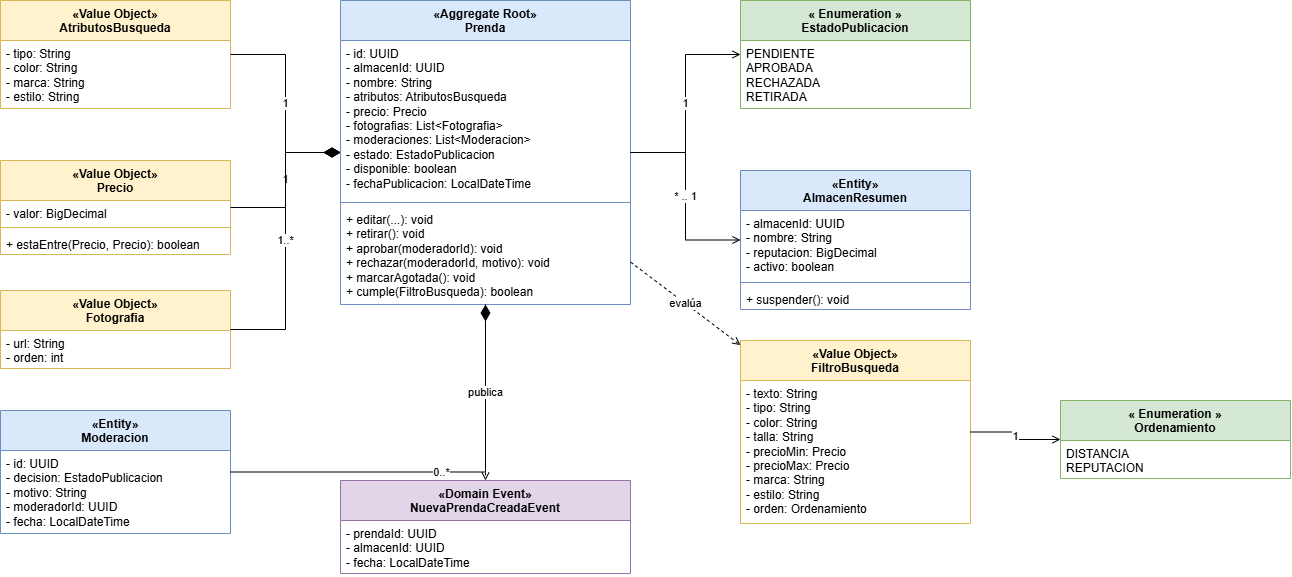

The diagram above was exported from draw.io. Its source (the exported page's mxGraphModel, read from the mxfile embedded in the PNG):
<mxGraphModel dx="2054" dy="1223" grid="1" gridSize="10" guides="1" tooltips="1" connect="1" arrows="1" fold="1" page="1" pageScale="1" pageWidth="1600" pageHeight="900" math="0" shadow="0">
  <root>
    <mxCell id="0" />
    <mxCell id="1" parent="0" />
    <mxCell id="c3" parent="1" style="swimlane;fontStyle=1;align=center;verticalAlign=top;childLayout=stackLayout;horizontal=1;startSize=40;horizontalStack=0;resizeParent=1;resizeParentMax=0;resizeLast=0;collapsible=0;marginBottom=0;whiteSpace=wrap;html=1;fillColor=#dae8fc;strokeColor=#6c8ebf;" value="«Aggregate Root»&lt;br&gt;Prenda" vertex="1">
      <mxGeometry height="304" width="290" x="495" y="100" as="geometry" />
    </mxCell>
    <mxCell id="c4" parent="c3" style="text;strokeColor=none;fillColor=none;align=left;verticalAlign=top;spacingLeft=4;spacingRight=4;overflow=hidden;rotatable=0;points=[[0,0.5],[1,0.5]];portConstraint=eastwest;whiteSpace=wrap;html=1;" value="- id: UUID&lt;br&gt;- almacenId: UUID&lt;br&gt;- nombre: String&lt;br&gt;- atributos: AtributosBusqueda&lt;br&gt;- precio: Precio&lt;br&gt;- fotografias: List&amp;lt;Fotografia&amp;gt;&lt;br&gt;- moderaciones: List&amp;lt;Moderacion&amp;gt;&lt;br&gt;- estado: EstadoPublicacion&lt;br&gt;- disponible: boolean&lt;br&gt;- fechaPublicacion: LocalDateTime" vertex="1">
      <mxGeometry height="158" width="290" y="40" as="geometry" />
    </mxCell>
    <mxCell id="c5" parent="c3" style="line;strokeWidth=1;fillColor=none;align=left;verticalAlign=middle;spacingTop=-1;spacingLeft=3;spacingRight=3;rotatable=0;labelPosition=right;points=[];portConstraint=eastwest;strokeColor=inherit;" value="" vertex="1">
      <mxGeometry height="8" width="290" y="198" as="geometry" />
    </mxCell>
    <mxCell id="c6" parent="c3" style="text;strokeColor=none;fillColor=none;align=left;verticalAlign=top;spacingLeft=4;spacingRight=4;overflow=hidden;rotatable=0;points=[[0,0.5],[1,0.5]];portConstraint=eastwest;whiteSpace=wrap;html=1;" value="+ editar(...): void&lt;br&gt;+ retirar(): void&lt;br&gt;+ aprobar(moderadorId): void&lt;br&gt;+ rechazar(moderadorId, motivo): void&lt;br&gt;+ marcarAgotada(): void&lt;br&gt;+ cumple(FiltroBusqueda): boolean" vertex="1">
      <mxGeometry height="98" width="290" y="206" as="geometry" />
    </mxCell>
    <mxCell id="c7" parent="1" style="swimlane;fontStyle=1;align=center;verticalAlign=top;childLayout=stackLayout;horizontal=1;startSize=40;horizontalStack=0;resizeParent=1;resizeParentMax=0;resizeLast=0;collapsible=0;marginBottom=0;whiteSpace=wrap;html=1;fillColor=#fff2cc;strokeColor=#d6b656;" value="«Value Object»&lt;br&gt;AtributosBusqueda" vertex="1">
      <mxGeometry height="108" width="230" x="155" y="100" as="geometry" />
    </mxCell>
    <mxCell id="c8" parent="c7" style="text;strokeColor=none;fillColor=none;align=left;verticalAlign=top;spacingLeft=4;spacingRight=4;overflow=hidden;rotatable=0;points=[[0,0.5],[1,0.5]];portConstraint=eastwest;whiteSpace=wrap;html=1;" value="- tipo: String&lt;br&gt;- color: String&lt;br&gt;- marca: String&lt;br&gt;- estilo: String" vertex="1">
      <mxGeometry height="68" width="230" y="40" as="geometry" />
    </mxCell>
    <mxCell id="c9" parent="1" style="swimlane;fontStyle=1;align=center;verticalAlign=top;childLayout=stackLayout;horizontal=1;startSize=40;horizontalStack=0;resizeParent=1;resizeParentMax=0;resizeLast=0;collapsible=0;marginBottom=0;whiteSpace=wrap;html=1;fillColor=#fff2cc;strokeColor=#d6b656;" value="«Value Object»&lt;br&gt;Precio" vertex="1">
      <mxGeometry height="94" width="230" x="155" y="260" as="geometry" />
    </mxCell>
    <mxCell id="c10" parent="c9" style="text;strokeColor=none;fillColor=none;align=left;verticalAlign=top;spacingLeft=4;spacingRight=4;overflow=hidden;rotatable=0;points=[[0,0.5],[1,0.5]];portConstraint=eastwest;whiteSpace=wrap;html=1;" value="- valor: BigDecimal" vertex="1">
      <mxGeometry height="23" width="230" y="40" as="geometry" />
    </mxCell>
    <mxCell id="c11" parent="c9" style="line;strokeWidth=1;fillColor=none;align=left;verticalAlign=middle;spacingTop=-1;spacingLeft=3;spacingRight=3;rotatable=0;labelPosition=right;points=[];portConstraint=eastwest;strokeColor=inherit;" value="" vertex="1">
      <mxGeometry height="8" width="230" y="63" as="geometry" />
    </mxCell>
    <mxCell id="c12" parent="c9" style="text;strokeColor=none;fillColor=none;align=left;verticalAlign=top;spacingLeft=4;spacingRight=4;overflow=hidden;rotatable=0;points=[[0,0.5],[1,0.5]];portConstraint=eastwest;whiteSpace=wrap;html=1;" value="+ estaEntre(Precio, Precio): boolean" vertex="1">
      <mxGeometry height="23" width="230" y="71" as="geometry" />
    </mxCell>
    <mxCell id="c13" parent="1" style="swimlane;fontStyle=1;align=center;verticalAlign=top;childLayout=stackLayout;horizontal=1;startSize=40;horizontalStack=0;resizeParent=1;resizeParentMax=0;resizeLast=0;collapsible=0;marginBottom=0;whiteSpace=wrap;html=1;fillColor=#fff2cc;strokeColor=#d6b656;" value="«Value Object»&lt;br&gt;Fotografia" vertex="1">
      <mxGeometry height="78" width="230" x="155" y="390" as="geometry" />
    </mxCell>
    <mxCell id="c14" parent="c13" style="text;strokeColor=none;fillColor=none;align=left;verticalAlign=top;spacingLeft=4;spacingRight=4;overflow=hidden;rotatable=0;points=[[0,0.5],[1,0.5]];portConstraint=eastwest;whiteSpace=wrap;html=1;" value="- url: String&lt;br&gt;- orden: int" vertex="1">
      <mxGeometry height="38" width="230" y="40" as="geometry" />
    </mxCell>
    <mxCell id="c15" parent="1" style="swimlane;fontStyle=1;align=center;verticalAlign=top;childLayout=stackLayout;horizontal=1;startSize=40;horizontalStack=0;resizeParent=1;resizeParentMax=0;resizeLast=0;collapsible=0;marginBottom=0;whiteSpace=wrap;html=1;fillColor=#dae8fc;strokeColor=#6c8ebf;" value="«Entity»&lt;br&gt;Moderacion" vertex="1">
      <mxGeometry height="123" width="230" x="155" y="510" as="geometry" />
    </mxCell>
    <mxCell id="c16" parent="c15" style="text;strokeColor=none;fillColor=none;align=left;verticalAlign=top;spacingLeft=4;spacingRight=4;overflow=hidden;rotatable=0;points=[[0,0.5],[1,0.5]];portConstraint=eastwest;whiteSpace=wrap;html=1;" value="- id: UUID&lt;br&gt;- decision: EstadoPublicacion&lt;br&gt;- motivo: String&lt;br&gt;- moderadorId: UUID&lt;br&gt;- fecha: LocalDateTime" vertex="1">
      <mxGeometry height="83" width="230" y="40" as="geometry" />
    </mxCell>
    <mxCell id="c17" parent="1" style="swimlane;fontStyle=1;align=center;verticalAlign=top;childLayout=stackLayout;horizontal=1;startSize=40;horizontalStack=0;resizeParent=1;resizeParentMax=0;resizeLast=0;collapsible=0;marginBottom=0;whiteSpace=wrap;html=1;fillColor=#d5e8d4;strokeColor=#82b366;" value="« Enumeration »&lt;br&gt;EstadoPublicacion" vertex="1">
      <mxGeometry height="108" width="230" x="895" y="100" as="geometry" />
    </mxCell>
    <mxCell id="c18" parent="c17" style="text;strokeColor=none;fillColor=none;align=left;verticalAlign=top;spacingLeft=4;spacingRight=4;overflow=hidden;rotatable=0;points=[[0,0.5],[1,0.5]];portConstraint=eastwest;whiteSpace=wrap;html=1;" value="PENDIENTE&lt;br&gt;APROBADA&lt;br&gt;RECHAZADA&lt;br&gt;RETIRADA" vertex="1">
      <mxGeometry height="68" width="230" y="40" as="geometry" />
    </mxCell>
    <mxCell id="c19" parent="1" style="swimlane;fontStyle=1;align=center;verticalAlign=top;childLayout=stackLayout;horizontal=1;startSize=40;horizontalStack=0;resizeParent=1;resizeParentMax=0;resizeLast=0;collapsible=0;marginBottom=0;whiteSpace=wrap;html=1;fillColor=#dae8fc;strokeColor=#6c8ebf;" value="«Entity»&lt;br&gt;AlmacenResumen" vertex="1">
      <mxGeometry height="139" width="230" x="895" y="270" as="geometry" />
    </mxCell>
    <mxCell id="c20" parent="c19" style="text;strokeColor=none;fillColor=none;align=left;verticalAlign=top;spacingLeft=4;spacingRight=4;overflow=hidden;rotatable=0;points=[[0,0.5],[1,0.5]];portConstraint=eastwest;whiteSpace=wrap;html=1;" value="- almacenId: UUID&lt;br&gt;- nombre: String&lt;br&gt;- reputacion: BigDecimal&lt;br&gt;- activo: boolean" vertex="1">
      <mxGeometry height="68" width="230" y="40" as="geometry" />
    </mxCell>
    <mxCell id="c21" parent="c19" style="line;strokeWidth=1;fillColor=none;align=left;verticalAlign=middle;spacingTop=-1;spacingLeft=3;spacingRight=3;rotatable=0;labelPosition=right;points=[];portConstraint=eastwest;strokeColor=inherit;" value="" vertex="1">
      <mxGeometry height="8" width="230" y="108" as="geometry" />
    </mxCell>
    <mxCell id="c22" parent="c19" style="text;strokeColor=none;fillColor=none;align=left;verticalAlign=top;spacingLeft=4;spacingRight=4;overflow=hidden;rotatable=0;points=[[0,0.5],[1,0.5]];portConstraint=eastwest;whiteSpace=wrap;html=1;" value="+ suspender(): void" vertex="1">
      <mxGeometry height="23" width="230" y="116" as="geometry" />
    </mxCell>
    <mxCell id="c23" parent="1" style="swimlane;fontStyle=1;align=center;verticalAlign=top;childLayout=stackLayout;horizontal=1;startSize=40;horizontalStack=0;resizeParent=1;resizeParentMax=0;resizeLast=0;collapsible=0;marginBottom=0;whiteSpace=wrap;html=1;fillColor=#fff2cc;strokeColor=#d6b656;" value="«Value Object»&lt;br&gt;FiltroBusqueda" vertex="1">
      <mxGeometry height="183" width="230" x="895" y="440" as="geometry" />
    </mxCell>
    <mxCell id="c24" parent="c23" style="text;strokeColor=none;fillColor=none;align=left;verticalAlign=top;spacingLeft=4;spacingRight=4;overflow=hidden;rotatable=0;points=[[0,0.5],[1,0.5]];portConstraint=eastwest;whiteSpace=wrap;html=1;" value="- texto: String&lt;br&gt;- tipo: String&lt;br&gt;- color: String&lt;br&gt;- talla: String&lt;br&gt;- precioMin: Precio&lt;br&gt;- precioMax: Precio&lt;br&gt;- marca: String&lt;br&gt;- estilo: String&lt;br&gt;- orden: Ordenamiento" vertex="1">
      <mxGeometry height="143" width="230" y="40" as="geometry" />
    </mxCell>
    <mxCell id="c25" parent="1" style="swimlane;fontStyle=1;align=center;verticalAlign=top;childLayout=stackLayout;horizontal=1;startSize=40;horizontalStack=0;resizeParent=1;resizeParentMax=0;resizeLast=0;collapsible=0;marginBottom=0;whiteSpace=wrap;html=1;fillColor=#d5e8d4;strokeColor=#82b366;" value="« Enumeration »&lt;br&gt;Ordenamiento" vertex="1">
      <mxGeometry height="78" width="230" x="1215" y="500" as="geometry" />
    </mxCell>
    <mxCell id="c26" parent="c25" style="text;strokeColor=none;fillColor=none;align=left;verticalAlign=top;spacingLeft=4;spacingRight=4;overflow=hidden;rotatable=0;points=[[0,0.5],[1,0.5]];portConstraint=eastwest;whiteSpace=wrap;html=1;" value="DISTANCIA&lt;br&gt;REPUTACION" vertex="1">
      <mxGeometry height="38" width="230" y="40" as="geometry" />
    </mxCell>
    <mxCell id="c27" parent="1" style="swimlane;fontStyle=1;align=center;verticalAlign=top;childLayout=stackLayout;horizontal=1;startSize=40;horizontalStack=0;resizeParent=1;resizeParentMax=0;resizeLast=0;collapsible=0;marginBottom=0;whiteSpace=wrap;html=1;fillColor=#e1d5e7;strokeColor=#9673a6;" value="«Domain Event»&lt;br&gt;NuevaPrendaCreadaEvent" vertex="1">
      <mxGeometry height="93" width="290" x="495" y="580" as="geometry" />
    </mxCell>
    <mxCell id="c28" parent="c27" style="text;strokeColor=none;fillColor=none;align=left;verticalAlign=top;spacingLeft=4;spacingRight=4;overflow=hidden;rotatable=0;points=[[0,0.5],[1,0.5]];portConstraint=eastwest;whiteSpace=wrap;html=1;" value="- prendaId: UUID&lt;br&gt;- almacenId: UUID&lt;br&gt;- fecha: LocalDateTime" vertex="1">
      <mxGeometry height="53" width="290" y="40" as="geometry" />
    </mxCell>
    <mxCell id="c29" edge="1" parent="1" source="c7" style="endArrow=diamondThin;endFill=1;endSize=14;html=1;rounded=0;edgeStyle=orthogonalEdgeStyle;" target="c3" value="1">
      <mxGeometry relative="1" as="geometry" />
    </mxCell>
    <mxCell id="c30" edge="1" parent="1" source="c9" style="endArrow=diamondThin;endFill=1;endSize=14;html=1;rounded=0;edgeStyle=orthogonalEdgeStyle;" target="c3" value="1">
      <mxGeometry relative="1" as="geometry" />
    </mxCell>
    <mxCell id="c31" edge="1" parent="1" source="c13" style="endArrow=diamondThin;endFill=1;endSize=14;html=1;rounded=0;edgeStyle=orthogonalEdgeStyle;" target="c3" value="1..*">
      <mxGeometry relative="1" as="geometry" />
    </mxCell>
    <mxCell id="c32" edge="1" parent="1" source="c15" style="endArrow=diamondThin;endFill=1;endSize=14;html=1;rounded=0;edgeStyle=orthogonalEdgeStyle;" target="c3" value="0..*">
      <mxGeometry relative="1" as="geometry" />
    </mxCell>
    <mxCell id="c33" edge="1" parent="1" source="c3" style="endArrow=open;html=1;rounded=0;edgeStyle=orthogonalEdgeStyle;" target="c17" value="1">
      <mxGeometry relative="1" as="geometry" />
    </mxCell>
    <mxCell id="c34" edge="1" parent="1" source="c3" style="endArrow=open;html=1;rounded=0;edgeStyle=orthogonalEdgeStyle;" target="c19" value="* .. 1">
      <mxGeometry relative="1" as="geometry" />
    </mxCell>
    <mxCell id="c35" edge="1" parent="1" source="c3" style="dashed=1;endArrow=open;html=1;rounded=0;" target="c23" value="evalúa">
      <mxGeometry relative="1" as="geometry" />
    </mxCell>
    <mxCell id="c36" edge="1" parent="1" source="c23" style="endArrow=open;html=1;rounded=0;edgeStyle=orthogonalEdgeStyle;" target="c25" value="1">
      <mxGeometry relative="1" as="geometry" />
    </mxCell>
    <mxCell id="c37" edge="1" parent="1" source="c3" style="dashed=1;endArrow=open;html=1;rounded=0;" target="c27" value="publica">
      <mxGeometry relative="1" as="geometry" />
    </mxCell>
  </root>
</mxGraphModel>